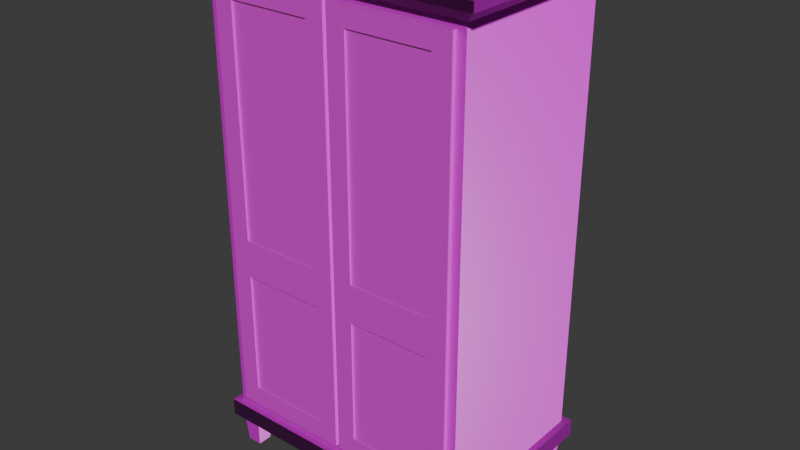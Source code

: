 # Source: hoher_schrank.blend  (saved by Blender 4.2.66; exported with 4.5.12 LTS)
import bpy
from mathutils import Matrix  # noqa: F401  (used for matrix-valued properties, if any)

bpy.ops.wm.read_factory_settings(use_empty=True)
scene = bpy.context.scene
scene.name = 'Scene'

# ---- collections
col_collection = bpy.data.collections.new('Collection'); scene.collection.children.link(col_collection)

# ---- images (referenced by path relative to the original .blend; pixels are not part of the script)
import os
ASSET_DIR = os.environ.get("B2B_ASSET_DIR", "")  # directory of the original .blend (textures are referenced by path, not embedded)
HERE = os.path.dirname(os.path.abspath(__file__))  # packed textures are extracted next to this script under _unpacked/

def load_image(name, relpath, width, height, colorspace="sRGB"):
    """Load a texture the original file referenced (path relative to the .blend, or extracted next to this script)."""
    p = next((c for c in (os.path.join(HERE, relpath), os.path.join(ASSET_DIR, relpath)) if relpath and os.path.exists(c)), "")
    if p:
        img = bpy.data.images.load(p, check_existing=True)
        img.name = name
    else:  # same state as the original file: an image datablock whose file is absent (Cycles renders it pink)
        img = bpy.data.images.new(name, width, height)
        img.source = "FILE"
        img.filepath = "//" + (relpath or name)
    img.colorspace_settings.name = colorspace
    return img
img_wood026_1k_png_displacement_png = load_image('Wood026_1K-PNG_Displacement.png', 'Wood026_1K-PNG_Displacement.png', 1024, 1024, 'Non-Color')
img_wood026_1k_png_color_png = load_image('Wood026_1K-PNG_Color.png', 'Wood026_1K-PNG_Color.png', 1024, 1024, 'sRGB')
img_wood026_1k_png_roughness_png = load_image('Wood026_1K-PNG_Roughness.png', 'Wood026_1K-PNG_Roughness.png', 1024, 1024, 'Non-Color')
img_wood026_1k_png_normalgl_png = load_image('Wood026_1K-PNG_NormalGL.png', 'Wood026_1K-PNG_NormalGL.png', 1024, 1024, 'Non-Color')

# ---- materials (node trees are filled in below, after node groups)
mat_lighter_darker_light_wood = bpy.data.materials.new('Lighter Darker Light Wood')
mat_darker_light_wood = bpy.data.materials.new('Darker Light Wood')

# ---- material node trees
mat_lighter_darker_light_wood.use_nodes = True; mat_lighter_darker_light_wood.node_tree.nodes.clear()
_N = mat_lighter_darker_light_wood.node_tree.nodes; _L = mat_lighter_darker_light_wood.node_tree.links
n0 = _N.new('ShaderNodeBsdfPrincipled'); n0.name = 'Principled BSDF'; n0.location = (-32, 300)
n0.inputs[3].default_value = 1.0
n0.inputs[27].default_value = (0.4477, 0.4379, 0.0, 1.0)
n0.inputs[28].default_value = 0.05
n1 = _N.new('ShaderNodeOutputMaterial'); n1.name = 'Material Output'; n1.location = (300, 300)
n2 = _N.new('ShaderNodeTexImage'); n2.name = 'Image Texture'; n2.location = (88, -600)
n2.label = 'Displacement'
n2.image = img_wood026_1k_png_displacement_png
n3 = _N.new('ShaderNodeDisplacement'); n3.name = 'Displacement'; n3.location = (68, -400)
n3.inputs[2].default_value = 1.0
n4 = _N.new('ShaderNodeTexImage'); n4.name = 'Image Texture.001'; n4.location = (88, -40)
n4.label = 'Base Color'
n4.image = img_wood026_1k_png_color_png
n5 = _N.new('ShaderNodeTexImage'); n5.name = 'Image Texture.002'; n5.location = (88, -320)
n5.label = 'Roughness'
n5.image = img_wood026_1k_png_roughness_png
n6 = _N.new('ShaderNodeTexImage'); n6.name = 'Image Texture.003'; n6.location = (88, -880)
n6.label = 'Normal'
n6.image = img_wood026_1k_png_normalgl_png
n7 = _N.new('ShaderNodeNormalMap'); n7.name = 'Normal Map'; n7.location = (-282, -340)
n8 = _N.new('ShaderNodeMapping'); n8.name = 'Mapping'; n8.location = (230, -40)
n8.inputs[3].default_value = (0.9, 0.9, 0.9)
n9 = _N.new('NodeReroute'); n9.name = 'Reroute'; n9.location = (38, -596)
n9.width = 16
n9.socket_idname = 'NodeSocketVector'
n10 = _N.new('ShaderNodeTexCoord'); n10.name = 'Texture Coordinate'; n10.location = (30, -40)
n11 = _N.new('NodeFrame'); n11.name = 'Frame'; n11.location = (-1312, 340)
n11.label = 'Mapping'
n11.width = 400
n12 = _N.new('NodeFrame'); n12.name = 'Frame.001'; n12.location = (-670, 540)
n12.label = 'Textures'
n12.width = 358
n2.parent = n12
n4.parent = n12
n5.parent = n12
n6.parent = n12
n8.parent = n11
n9.parent = n12
n10.parent = n11
_L.new(n0.outputs[0], n1.inputs[0])
_L.new(n2.outputs[0], n3.inputs[0])
_L.new(n3.outputs[0], n1.inputs[2])
_L.new(n4.outputs[0], n0.inputs[0])
_L.new(n5.outputs[0], n0.inputs[2])
_L.new(n6.outputs[0], n7.inputs[1])
_L.new(n7.outputs[0], n0.inputs[5])
_L.new(n9.outputs[0], n4.inputs[0])
_L.new(n9.outputs[0], n5.inputs[0])
_L.new(n9.outputs[0], n2.inputs[0])
_L.new(n9.outputs[0], n6.inputs[0])
_L.new(n8.outputs[0], n9.inputs[0])
_L.new(n10.outputs[2], n8.inputs[0])
n1.is_active_output = True
mat_darker_light_wood.use_nodes = True; mat_darker_light_wood.node_tree.nodes.clear()
_N = mat_darker_light_wood.node_tree.nodes; _L = mat_darker_light_wood.node_tree.links
n0 = _N.new('ShaderNodeBsdfPrincipled'); n0.name = 'Principled BSDF'; n0.location = (-32, 300)
n1 = _N.new('ShaderNodeOutputMaterial'); n1.name = 'Material Output'; n1.location = (300, 300)
n2 = _N.new('ShaderNodeTexImage'); n2.name = 'Image Texture'; n2.location = (88, -600)
n2.label = 'Displacement'
n2.image = img_wood026_1k_png_displacement_png
n3 = _N.new('ShaderNodeDisplacement'); n3.name = 'Displacement'; n3.location = (68, -400)
n3.inputs[2].default_value = 1.0
n4 = _N.new('ShaderNodeTexImage'); n4.name = 'Image Texture.001'; n4.location = (88, -40)
n4.label = 'Base Color'
n4.image = img_wood026_1k_png_color_png
n5 = _N.new('ShaderNodeTexImage'); n5.name = 'Image Texture.002'; n5.location = (88, -320)
n5.label = 'Roughness'
n5.image = img_wood026_1k_png_roughness_png
n6 = _N.new('ShaderNodeTexImage'); n6.name = 'Image Texture.003'; n6.location = (88, -880)
n6.label = 'Normal'
n6.image = img_wood026_1k_png_normalgl_png
n7 = _N.new('ShaderNodeNormalMap'); n7.name = 'Normal Map'; n7.location = (-282, -340)
n8 = _N.new('ShaderNodeMapping'); n8.name = 'Mapping'; n8.location = (230, -40)
n8.inputs[3].default_value = (0.9, 0.9, 0.9)
n9 = _N.new('NodeReroute'); n9.name = 'Reroute'; n9.location = (38, -596)
n9.width = 16
n9.socket_idname = 'NodeSocketVector'
n10 = _N.new('ShaderNodeTexCoord'); n10.name = 'Texture Coordinate'; n10.location = (30, -40)
n11 = _N.new('NodeFrame'); n11.name = 'Frame'; n11.location = (-1312, 340)
n11.label = 'Mapping'
n11.width = 400
n12 = _N.new('NodeFrame'); n12.name = 'Frame.001'; n12.location = (-670, 540)
n12.label = 'Textures'
n12.width = 358
n2.parent = n12
n4.parent = n12
n5.parent = n12
n6.parent = n12
n8.parent = n11
n9.parent = n12
n10.parent = n11
_L.new(n0.outputs[0], n1.inputs[0])
_L.new(n2.outputs[0], n3.inputs[0])
_L.new(n3.outputs[0], n1.inputs[2])
_L.new(n4.outputs[0], n0.inputs[0])
_L.new(n5.outputs[0], n0.inputs[2])
_L.new(n6.outputs[0], n7.inputs[1])
_L.new(n7.outputs[0], n0.inputs[5])
_L.new(n9.outputs[0], n4.inputs[0])
_L.new(n9.outputs[0], n5.inputs[0])
_L.new(n9.outputs[0], n2.inputs[0])
_L.new(n9.outputs[0], n6.inputs[0])
_L.new(n8.outputs[0], n9.inputs[0])
_L.new(n10.outputs[2], n8.inputs[0])
n1.is_active_output = True

# ---- world
world_world = bpy.data.worlds.new('World'); scene.world = world_world
world_world.use_nodes = True; world_world.node_tree.nodes.clear()
_N = world_world.node_tree.nodes; _L = world_world.node_tree.links
n0 = _N.new('ShaderNodeOutputWorld'); n0.name = 'World Output'; n0.location = (300, 300)
n1 = _N.new('ShaderNodeBackground'); n1.name = 'Background'; n1.location = (10, 300)
n1.inputs[0].default_value = (0.05088, 0.05088, 0.05088, 1.0)
_L.new(n1.outputs[0], n0.inputs[0])
n0.is_active_output = True
world_world.color = (0.05088, 0.05088, 0.05088)
world_world.sun_shadow_jitter_overblur = 0.0

# ---- meshes
me_cube_003 = bpy.data.meshes.new('Cube.003')
me_cube_003.from_pydata([(-0.3163, -0.4871, 0.4138), (-0.3163, -0.4871, 2.486), (-0.4163, -0.465, 0.3138), (-0.4163, -0.465, 2.586), (0.1351, -0.4871, 0.4138), (0.1351, -0.4871, 2.486), (0.2351, -0.465, 0.3138), (0.2351, -0.465, 2.586), (-0.3163, -0.4871, 1.283), (-0.4163, -0.465, 1.183), (0.2351, -0.465, 1.183), (0.1351, -0.4871, 1.283), (-0.3163, -0.4871, 1.083), (-0.4163, -0.4871, 2.586), (0.2351, -0.4871, 2.586), (0.1351, -0.4871, 1.083), (-0.3163, -0.4771, 1.283), (-0.3163, -0.4771, 2.486), (0.1351, -0.4771, 2.486), (0.1351, -0.4771, 1.283), (0.2351, -0.4871, 1.183), (0.2351, -0.4871, 0.3138), (-0.4163, -0.4871, 0.3138), (-0.4163, -0.4871, 1.183), (0.1351, -0.4771, 1.083), (0.1351, -0.4771, 0.4138), (-0.3163, -0.4771, 0.4138), (-0.3163, -0.4771, 1.083), (0.3551, -0.4871, 0.4138), (0.3551, -0.4871, 2.486), (0.2551, -0.465, 0.3138), (0.2551, -0.465, 2.586), (0.8066, -0.4871, 0.4138), (0.8066, -0.4871, 2.486), (0.9066, -0.465, 0.3138), (0.9066, -0.465, 2.586), (0.3551, -0.4871, 1.283), (0.2551, -0.465, 1.183), (0.9066, -0.465, 1.183), (0.8066, -0.4871, 1.283), (0.3551, -0.4871, 1.083), (0.2551, -0.4871, 2.586), (0.9066, -0.4871, 2.586), (0.8066, -0.4871, 1.083), (0.3551, -0.4771, 1.283), (0.3551, -0.4771, 2.486), (0.8066, -0.4771, 2.486), (0.8066, -0.4771, 1.283), (0.9066, -0.4871, 1.183), (0.9066, -0.4871, 0.3138), (0.2551, -0.4871, 0.3138), (0.2551, -0.4871, 1.183), (0.8066, -0.4771, 1.083), (0.8066, -0.4771, 0.4138), (0.3551, -0.4771, 0.4138), (0.3551, -0.4771, 1.083)], [], [(23, 13, 3, 9), (9, 3, 7, 10), (10, 7, 14, 20), (11, 5, 18, 19), (2, 6, 21, 22), (7, 3, 13, 14), (12, 0, 26, 27), (6, 10, 20, 21), (2, 9, 10, 6), (22, 23, 9, 2), (8, 1, 13, 23), (1, 5, 14, 13), (5, 11, 20, 14), (11, 8, 23, 20), (19, 18, 17, 16), (1, 8, 16, 17), (8, 11, 19, 16), (5, 1, 17, 18), (15, 4, 21, 20), (4, 0, 22, 21), (0, 12, 23, 22), (12, 15, 20, 23), (25, 24, 27, 26), (4, 15, 24, 25), (15, 12, 27, 24), (0, 4, 25, 26), (51, 41, 31, 37), (37, 31, 35, 38), (38, 35, 42, 48), (39, 33, 46, 47), (30, 34, 49, 50), (35, 31, 41, 42), (40, 28, 54, 55), (34, 38, 48, 49), (30, 37, 38, 34), (50, 51, 37, 30), (36, 29, 41, 51), (29, 33, 42, 41), (33, 39, 48, 42), (39, 36, 51, 48), (47, 46, 45, 44), (29, 36, 44, 45), (36, 39, 47, 44), (33, 29, 45, 46), (43, 32, 49, 48), (32, 28, 50, 49), (28, 40, 51, 50), (40, 43, 48, 51), (53, 52, 55, 54), (32, 43, 52, 53), (43, 40, 55, 52), (28, 32, 53, 54), (7, 10, 6, 30, 37, 31)])
_uv = me_cube_003.uv_layers.new(name='UVMap')
_uv.uv.foreach_set('vector', [0.8977, 0.3788, 0.8977, 0.008189, 0.9035, 0.008189, 0.9035, 0.3788, 0.008189, 0.3788, 0.008189, 0.008189, 0.1803, 0.008189, 0.1803, 0.3788, 0.9199, 0.3788, 0.9199, 0.008189, 0.9257, 0.008189, 0.9257, 0.3788, 0.2795, 0.9427, 0.2795, 0.6249, 0.2821, 0.6249, 0.2821, 0.9427, 0.3614, 0.6249, 0.3614, 0.797, 0.3555, 0.797, 0.3555, 0.6249, 0.3836, 0.6249, 0.3836, 0.797, 0.3777, 0.797, 0.3777, 0.6249, 0.447, 0.6249, 0.447, 0.8017, 0.4444, 0.8017, 0.4444, 0.6249, 0.9199, 0.6085, 0.9199, 0.3788, 0.9257, 0.3788, 0.9257, 0.6085, 0.008189, 0.6085, 0.008189, 0.3788, 0.1803, 0.3788, 0.1803, 0.6085, 0.8977, 0.6085, 0.8977, 0.3788, 0.9035, 0.3788, 0.9035, 0.6085, 0.3423, 0.3524, 0.3423, 0.03461, 0.3687, 0.008189, 0.3687, 0.3788, 0.3423, 0.03461, 0.2231, 0.03461, 0.1967, 0.008189, 0.3687, 0.008189, 0.2231, 0.03461, 0.2231, 0.3524, 0.1967, 0.3788, 0.1967, 0.008189, 0.2231, 0.3524, 0.3423, 0.3524, 0.3687, 0.3788, 0.1967, 0.3788, 0.762, 0.326, 0.762, 0.008189, 0.8813, 0.008189, 0.8813, 0.326, 0.3011, 0.6249, 0.3011, 0.9427, 0.2985, 0.9427, 0.2985, 0.6249, 0.5585, 0.7441, 0.5585, 0.6249, 0.5611, 0.6249, 0.5611, 0.7441, 0.5775, 0.7441, 0.5775, 0.6249, 0.5802, 0.6249, 0.5802, 0.7441, 0.2231, 0.4052, 0.2231, 0.5821, 0.1967, 0.6085, 0.1967, 0.3788, 0.2231, 0.5821, 0.3423, 0.5821, 0.3687, 0.6085, 0.1967, 0.6085, 0.3423, 0.5821, 0.3423, 0.4052, 0.3687, 0.3788, 0.3687, 0.6085, 0.3423, 0.4052, 0.2231, 0.4052, 0.1967, 0.3788, 0.3687, 0.3788, 0.008189, 0.8017, 0.008189, 0.6249, 0.1274, 0.6249, 0.1274, 0.8017, 0.4634, 0.8017, 0.4634, 0.6249, 0.466, 0.6249, 0.466, 0.8017, 0.5965, 0.7441, 0.5965, 0.6249, 0.5992, 0.6249, 0.5992, 0.7441, 0.6155, 0.7441, 0.6155, 0.6249, 0.6182, 0.6249, 0.6182, 0.7441, 0.9421, 0.3788, 0.9421, 0.008189, 0.9479, 0.008189, 0.9479, 0.3788, 0.3851, 0.3788, 0.3851, 0.008189, 0.5572, 0.008189, 0.5572, 0.3788, 0.9643, 0.3788, 0.9643, 0.008189, 0.9702, 0.008189, 0.9702, 0.3788, 0.3175, 0.9427, 0.3175, 0.6249, 0.3201, 0.6249, 0.3201, 0.9427, 0.428, 0.6249, 0.428, 0.797, 0.4222, 0.797, 0.4222, 0.6249, 0.4058, 0.6249, 0.4058, 0.797, 0.4, 0.797, 0.4, 0.6249, 0.4851, 0.6249, 0.4851, 0.8017, 0.4824, 0.8017, 0.4824, 0.6249, 0.9643, 0.6085, 0.9643, 0.3788, 0.9702, 0.3788, 0.9702, 0.6085, 0.3851, 0.6085, 0.3851, 0.3788, 0.5572, 0.3788, 0.5572, 0.6085, 0.9421, 0.6085, 0.9421, 0.3788, 0.9479, 0.3788, 0.9479, 0.6085, 0.7193, 0.3524, 0.7193, 0.03461, 0.7457, 0.008189, 0.7457, 0.3788, 0.7193, 0.03461, 0.6, 0.03461, 0.5736, 0.008189, 0.7457, 0.008189, 0.6, 0.03461, 0.6, 0.3524, 0.5736, 0.3788, 0.5736, 0.008189, 0.6, 0.3524, 0.7193, 0.3524, 0.7457, 0.3788, 0.5736, 0.3788, 0.762, 0.6602, 0.762, 0.3424, 0.8813, 0.3424, 0.8813, 0.6602, 0.3392, 0.6249, 0.3392, 0.9427, 0.3365, 0.9427, 0.3365, 0.6249, 0.5205, 0.7441, 0.5205, 0.6249, 0.5231, 0.6249, 0.5231, 0.7441, 0.6346, 0.7441, 0.6346, 0.6249, 0.6372, 0.6249, 0.6372, 0.7441, 0.6, 0.4052, 0.6, 0.5821, 0.5736, 0.6085, 0.5736, 0.3788, 0.6, 0.5821, 0.7193, 0.5821, 0.7457, 0.6085, 0.5736, 0.6085, 0.7193, 0.5821, 0.7193, 0.4052, 0.7457, 0.3788, 0.7457, 0.6085, 0.7193, 0.4052, 0.6, 0.4052, 0.5736, 0.3788, 0.7457, 0.3788, 0.1438, 0.8017, 0.1438, 0.6249, 0.2631, 0.6249, 0.2631, 0.8017, 0.5014, 0.8017, 0.5014, 0.6249, 0.5041, 0.6249, 0.5041, 0.8017, 0.6536, 0.7441, 0.6536, 0.6249, 0.6562, 0.6249, 0.6562, 0.7441, 0.5395, 0.7441, 0.5395, 0.6249, 0.5421, 0.6249, 0.5421, 0.7441, 0.9918, 0.008189, 0.9918, 0.3788, 0.9918, 0.6085, 0.9865, 0.6085, 0.9865, 0.3788, 0.9865, 0.008189])
me_cube_003.materials.append(mat_lighter_darker_light_wood)
me_cube_003.materials.append(mat_lighter_darker_light_wood)
me_cube_003.update()
me_cube_002 = bpy.data.meshes.new('Cube.002')
me_cube_002.from_pydata([(-0.5022, -0.5023, 0.1716), (-0.4163, -0.465, 0.3138), (-0.5022, 0.5023, 0.1716), (-0.465, 0.465, 0.2651), (0.9925, -0.5023, 0.1716), (0.9066, -0.465, 0.3138), (0.9925, 0.5023, 0.1716), (0.9552, 0.465, 0.2651), (-0.5022, -0.5023, 0.2651), (-0.5022, 0.5023, 0.2651), (0.9925, 0.5023, 0.2651), (0.9925, -0.5023, 0.2651), (-0.4163, -0.465, 2.586), (-0.465, 0.465, 2.635), (0.9552, 0.465, 2.635), (0.9066, -0.465, 2.586), (0.9552, -0.465, 0.2651), (-0.465, -0.465, 0.2651), (0.9552, -0.465, 2.635), (-0.465, -0.465, 2.635), (0.9066, 0.3602, 0.3138), (-0.4163, 0.3602, 0.3138), (0.9066, 0.3602, 2.586), (-0.4163, 0.3602, 2.586), (0.9852, -0.495, 2.635), (-0.495, -0.495, 2.635), (-0.495, 0.495, 2.635), (0.9852, 0.495, 2.635), (1.006, -0.509, 2.682), (-0.5159, -0.509, 2.682), (-0.5159, 0.509, 2.682), (1.006, 0.509, 2.682), (1.031, -0.531, 2.682), (-0.5422, -0.531, 2.682), (-0.5422, 0.531, 2.682), (1.031, 0.531, 2.682), (1.031, -0.531, 2.729), (-0.5422, -0.531, 2.729), (-0.5422, 0.531, 2.729), (1.031, 0.531, 2.729), (-0.4517, -0.4517, 0.0), (-0.465, -0.465, 0.1716), (-0.4517, -0.3739, 0.0), (-0.465, -0.3605, 0.1716), (-0.3739, -0.4517, 0.0), (-0.3605, -0.465, 0.1716), (-0.3739, -0.3739, 0.0), (-0.3605, -0.3605, 0.1716), (0.8641, -0.4517, 0.0), (0.8508, -0.465, 0.1716), (0.8641, -0.3739, 0.0), (0.8508, -0.3605, 0.1716), (0.9419, -0.4517, 0.0), (0.9552, -0.465, 0.1716), (0.9419, -0.3739, 0.0), (0.9552, -0.3605, 0.1716), (0.8641, 0.3739, 0.0), (0.8508, 0.3605, 0.1716), (0.8641, 0.4517, 0.0), (0.8508, 0.465, 0.1716), (0.9419, 0.3739, 0.0), (0.9552, 0.3605, 0.1716), (0.9419, 0.4517, 0.0), (0.9552, 0.465, 0.1716), (-0.4517, 0.3739, 0.0), (-0.465, 0.3605, 0.1716), (-0.4517, 0.4517, 0.0), (-0.465, 0.465, 0.1716), (-0.3739, 0.3739, 0.0), (-0.3605, 0.3605, 0.1716), (-0.3739, 0.4517, 0.0), (-0.3605, 0.465, 0.1716)], [], [(0, 8, 9, 2), (2, 9, 10, 6), (6, 10, 11, 4), (4, 11, 8, 0), (2, 6, 4, 0), (12, 1, 21, 23), (17, 3, 9, 8), (3, 7, 10, 9), (7, 16, 11, 10), (16, 17, 8, 11), (7, 3, 13, 14), (16, 7, 14, 18), (3, 17, 19, 13), (5, 1, 17, 16), (12, 15, 18, 19), (15, 5, 16, 18), (1, 12, 19, 17), (21, 20, 22, 23), (15, 12, 23, 22), (5, 15, 22, 20), (1, 5, 20, 21), (19, 18, 24, 25), (14, 13, 26, 27), (19, 25, 26, 13), (14, 27, 24, 18), (27, 26, 30, 31), (26, 25, 29, 30), (25, 24, 28, 29), (24, 27, 31, 28), (30, 29, 33, 34), (29, 28, 32, 33), (28, 31, 35, 32), (31, 30, 34, 35), (32, 35, 39, 36), (35, 34, 38, 39), (34, 33, 37, 38), (33, 32, 36, 37), (36, 39, 38, 37), (40, 41, 43, 42), (42, 43, 47, 46), (46, 47, 45, 44), (44, 45, 41, 40), (42, 46, 44, 40), (48, 49, 51, 50), (50, 51, 55, 54), (54, 55, 53, 52), (52, 53, 49, 48), (50, 54, 52, 48), (56, 57, 59, 58), (58, 59, 63, 62), (62, 63, 61, 60), (60, 61, 57, 56), (58, 62, 60, 56), (64, 65, 67, 66), (66, 67, 71, 70), (70, 71, 69, 68), (68, 69, 65, 64), (66, 70, 68, 64)])
_uv = me_cube_002.uv_layers.new(name='UVMap')
_uv.uv.foreach_set('vector', [0.4505, 0.7699, 0.4368, 0.7699, 0.4368, 0.6223, 0.4505, 0.6223, 0.4505, 0.6001, 0.4368, 0.6001, 0.4368, 0.3805, 0.4505, 0.3805, 0.1973, 0.7819, 0.1836, 0.7819, 0.1836, 0.6344, 0.1973, 0.6344, 0.4146, 0.6001, 0.4008, 0.6001, 0.4008, 0.3805, 0.4146, 0.3805, 0.9227, 0.6201, 0.9227, 0.8396, 0.7752, 0.8396, 0.7752, 0.6201, 0.7529, 0.3668, 0.7529, 0.6995, 0.6317, 0.6995, 0.6317, 0.3668, 0.4783, 0.9501, 0.6149, 0.9501, 0.6204, 0.9556, 0.4729, 0.9556, 0.6149, 0.9501, 0.6149, 0.7415, 0.6204, 0.736, 0.6204, 0.9556, 0.6149, 0.7415, 0.4783, 0.7415, 0.4729, 0.736, 0.6204, 0.736, 0.4783, 0.7415, 0.4783, 0.9501, 0.4729, 0.9556, 0.4729, 0.736, 0.4506, 0.3583, 0.242, 0.3583, 0.242, 0.01112, 0.4506, 0.01112, 0.6095, 0.7138, 0.4729, 0.7138, 0.4729, 0.3668, 0.6095, 0.3668, 0.3786, 0.7275, 0.242, 0.7275, 0.242, 0.3805, 0.3786, 0.3805, 0.01827, 0.3517, 0.2126, 0.3517, 0.2198, 0.3588, 0.01112, 0.3588, 0.2126, 0.01826, 0.01827, 0.01826, 0.01112, 0.01112, 0.2198, 0.01112, 0.01827, 0.01826, 0.01827, 0.3517, 0.01112, 0.3588, 0.01112, 0.01112, 0.2126, 0.3517, 0.2126, 0.01826, 0.2198, 0.01112, 0.2198, 0.3588, 0.6672, 0.3445, 0.4729, 0.3445, 0.4729, 0.01112, 0.6672, 0.01112, 0.242, 0.9441, 0.242, 0.7498, 0.3632, 0.7498, 0.3632, 0.9441, 0.01112, 0.7138, 0.01112, 0.381, 0.1323, 0.381, 0.1323, 0.7138, 0.8677, 0.2054, 0.8677, 0.01112, 0.9889, 0.01112, 0.9889, 0.2054, 0.01552, 0.7404, 0.01552, 0.9491, 0.01112, 0.9535, 0.01112, 0.736, 0.1521, 0.9491, 0.1521, 0.7404, 0.1566, 0.736, 0.1566, 0.9535, 0.01552, 0.7404, 0.01112, 0.736, 0.1566, 0.736, 0.1521, 0.7404, 0.1521, 0.9491, 0.1566, 0.9535, 0.01112, 0.9535, 0.01552, 0.9491, 0.4079, 0.6254, 0.4079, 0.8428, 0.4008, 0.8459, 0.4008, 0.6223, 0.6948, 0.7238, 0.6948, 0.8692, 0.6876, 0.8713, 0.6876, 0.7217, 0.2197, 0.3841, 0.2197, 0.6016, 0.2127, 0.6046, 0.2127, 0.381, 0.6654, 0.7238, 0.6654, 0.8692, 0.6582, 0.8713, 0.6582, 0.7217, 0.8422, 0.01497, 0.6927, 0.01497, 0.6894, 0.01112, 0.8454, 0.01112, 0.6927, 0.01497, 0.6927, 0.2386, 0.6894, 0.2422, 0.6894, 0.01112, 0.6927, 0.2386, 0.8422, 0.2386, 0.8454, 0.2422, 0.6894, 0.2422, 0.8422, 0.2386, 0.8422, 0.01497, 0.8454, 0.01112, 0.8454, 0.2422, 0.7239, 0.7217, 0.7239, 0.8778, 0.7171, 0.8778, 0.7171, 0.7217, 0.1904, 0.381, 0.1904, 0.6121, 0.1836, 0.6121, 0.1836, 0.381, 0.7529, 0.7217, 0.7529, 0.8778, 0.7461, 0.8778, 0.7461, 0.7217, 0.1614, 0.381, 0.1614, 0.6121, 0.1546, 0.6121, 0.1546, 0.381, 0.7752, 0.3668, 0.9312, 0.3668, 0.9312, 0.5978, 0.7752, 0.5978, 0.6914, 0.2897, 0.6894, 0.2644, 0.7048, 0.2644, 0.7028, 0.2897, 0.8041, 0.3372, 0.8021, 0.3119, 0.8175, 0.3119, 0.8155, 0.3372, 0.6914, 0.3372, 0.6894, 0.3119, 0.7048, 0.3119, 0.7028, 0.3372, 0.7771, 0.8871, 0.7752, 0.8619, 0.7905, 0.8619, 0.7885, 0.8871, 0.8617, 0.8733, 0.8503, 0.8733, 0.8503, 0.8619, 0.8617, 0.8619, 0.7289, 0.2897, 0.727, 0.2644, 0.7423, 0.2644, 0.7404, 0.2897, 0.1856, 0.8294, 0.1836, 0.8041, 0.199, 0.8041, 0.197, 0.8294, 0.7289, 0.3372, 0.727, 0.3119, 0.7423, 0.3119, 0.7404, 0.3372, 0.8147, 0.8871, 0.8127, 0.8619, 0.8281, 0.8619, 0.8261, 0.8871, 0.8791, 0.2391, 0.8677, 0.2391, 0.8677, 0.2277, 0.8791, 0.2277, 0.7665, 0.2897, 0.7646, 0.2644, 0.7799, 0.2644, 0.778, 0.2897, 0.8417, 0.2897, 0.8397, 0.2644, 0.8551, 0.2644, 0.8531, 0.2897, 0.7665, 0.3372, 0.7646, 0.3119, 0.7799, 0.3119, 0.778, 0.3372, 0.4371, 0.8649, 0.4351, 0.8396, 0.4505, 0.8396, 0.4485, 0.8649, 0.4123, 0.8796, 0.4008, 0.8796, 0.4008, 0.8681, 0.4123, 0.8681, 0.4371, 0.8174, 0.4351, 0.7921, 0.4505, 0.7921, 0.4485, 0.8174, 0.8417, 0.3372, 0.8397, 0.3119, 0.8551, 0.3119, 0.8531, 0.3372, 0.8041, 0.2897, 0.8021, 0.2644, 0.8175, 0.2644, 0.8155, 0.2897, 0.1856, 0.8769, 0.1836, 0.8517, 0.199, 0.8517, 0.197, 0.8769, 0.8887, 0.2759, 0.8773, 0.2759, 0.8773, 0.2644, 0.8887, 0.2644])
me_cube_002.materials.append(mat_darker_light_wood)
me_cube_002.update()

# ---- objects
ob_schranktuer_rigid = bpy.data.objects.new('Schranktuer-rigid', me_cube_003)
ob_schrank_col = bpy.data.objects.new('Schrank-col', me_cube_002)

# ---- transforms, parenting, visibility, modifiers, constraints
ob_schranktuer_rigid.location = (0.0, 0.0, 0.0)
ob_schrank_col.location = (0.0, 0.0, 0.0)

# ---- collection membership
col_collection.objects.link(ob_schranktuer_rigid)
col_collection.objects.link(ob_schrank_col)

# ---- scene / render settings (as saved in the file)
scene.frame_start = 1; scene.frame_end = 250; scene.frame_set(1)
scene.render.engine = 'BLENDER_EEVEE_NEXT'
bpy.context.view_layer.update()

# ---- added for rendering (the .blend has no active camera and no usable light): camera, sun
cam_auto = bpy.data.cameras.new('AutoCamera')
cam_auto.lens = 50.0
cam_auto.sensor_width = 36.0
cam_auto.clip_end = 1000.0
ob_auto_camera = bpy.data.objects.new('AutoCamera', cam_auto)
scene.collection.objects.link(ob_auto_camera)
ob_auto_camera.location = (3.31978, -3.69058, 3.82484)
ob_auto_camera.rotation_euler = (1.09748, -7.21219e-08, 0.694738)
scene.camera = ob_auto_camera
light_auto_sun = bpy.data.lights.new('AutoSun', 'SUN')
light_auto_sun.energy = 3.0
light_auto_sun.angle = 0.0523599
ob_auto_sun = bpy.data.objects.new('AutoSun', light_auto_sun)
scene.collection.objects.link(ob_auto_sun)
ob_auto_sun.rotation_euler = (0.872665, 0.174533, 0.523599)
bpy.context.view_layer.update()
